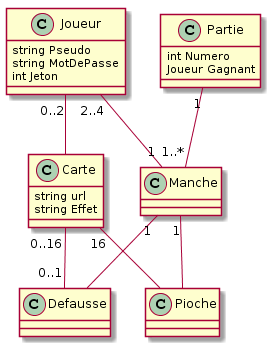

The diagram above was rendered by PlantUML. Its source (embedded in the PNG):
@startuml
class Joueur {

		string Pseudo
		string MotDePasse
		int Jeton
	}

	class Partie {

		int Numero
		Joueur Gagnant
	}

	class Carte {

		string url
		string Effet
	}

	class Defausse {

	}

	class Pioche {

	}

	Partie "1"--"1..*" Manche
	Joueur "2..4"--"1" Manche
	Joueur "0..2"-- Carte
	Manche "1"-- Defausse
	Manche "1"-- Pioche
	Carte "16"-- Pioche
	Carte "0..16"--"0..1" Defausse
@enduml